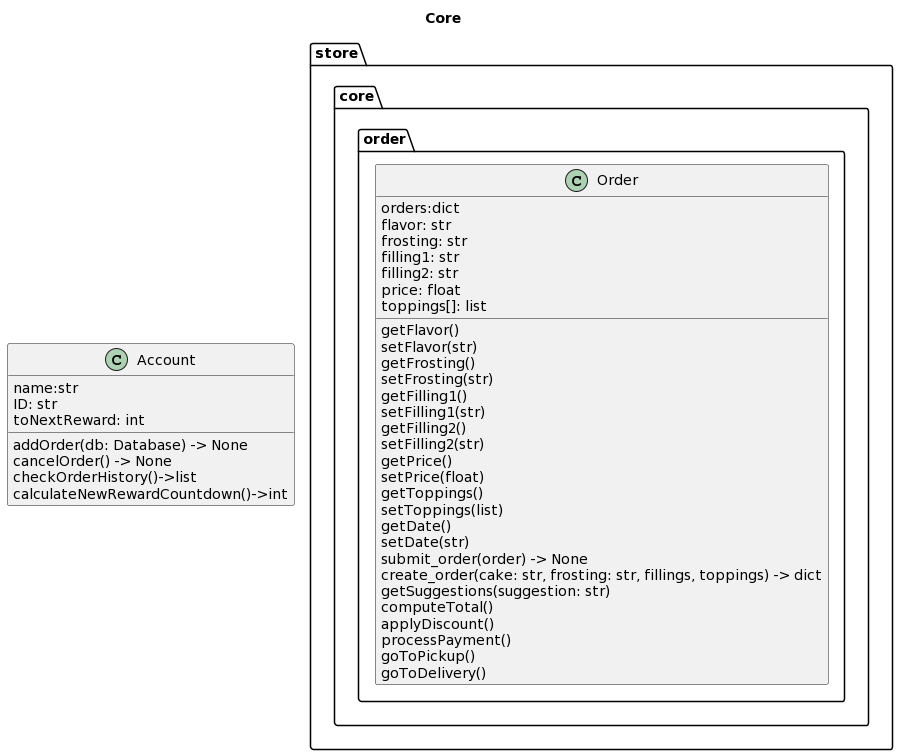

The diagram above was rendered by PlantUML. Its source (embedded in the PNG):
@startuml
title Core
class "Order" as store.core.order.Order {
    orders:dict
    flavor: str
    frosting: str
    filling1: str
    filling2: str
    price: float
    toppings[]: list
    getFlavor()
    setFlavor(str)
    getFrosting()
    setFrosting(str)
    getFilling1()
    setFilling1(str)
    getFilling2()
    setFilling2(str)
    getPrice()
    setPrice(float)
    getToppings()
    setToppings(list)
    getDate()
    setDate(str)
    submit_order(order) -> None
    create_order(cake: str, frosting: str, fillings, toppings) -> dict
    getSuggestions(suggestion: str)
    computeTotal()
    applyDiscount()
    processPayment()
    goToPickup()
    goToDelivery()
}
class Account {
    name:str
    ID: str
    toNextReward: int
    addOrder(db: Database) -> None
    cancelOrder() -> None
    checkOrderHistory()->list
    calculateNewRewardCountdown()->int
}
@enduml